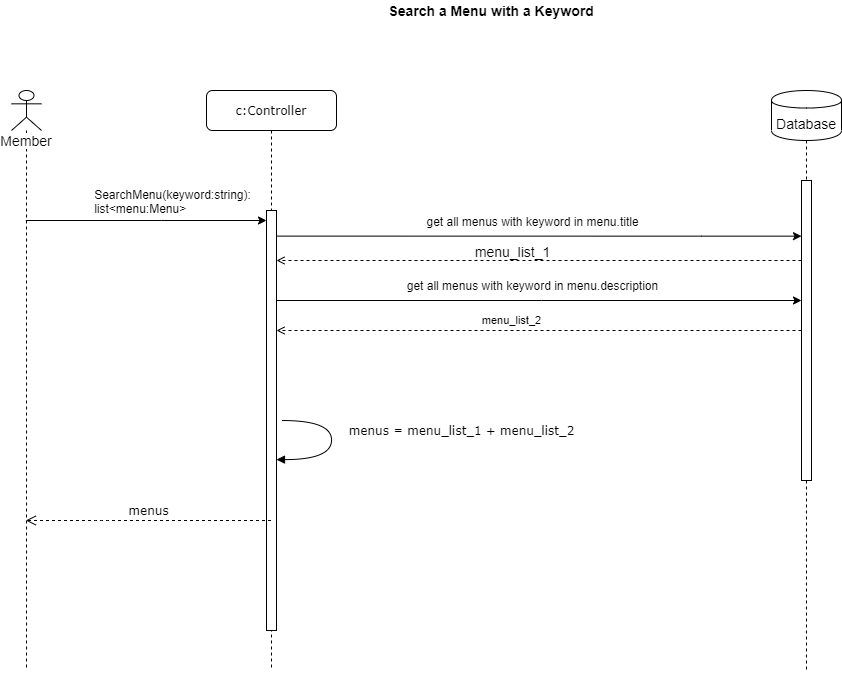

The diagram above was exported from draw.io. Its source (the exported page's mxGraphModel, read from the mxfile embedded in the PNG):
<mxGraphModel dx="2773" dy="876" grid="1" gridSize="10" guides="1" tooltips="1" connect="1" arrows="1" fold="1" page="1" pageScale="1" pageWidth="1100" pageHeight="850" background="#ffffff" math="0" shadow="0">
  <root>
    <mxCell id="0" />
    <mxCell id="1" parent="0" />
    <mxCell id="7baba1c4bc27f4b0-8" value="c:Controller" style="shape=umlLifeline;perimeter=lifelinePerimeter;whiteSpace=wrap;html=1;container=1;collapsible=0;recursiveResize=0;outlineConnect=0;rounded=1;shadow=0;comic=0;labelBackgroundColor=none;strokeWidth=1;fontFamily=Verdana;fontSize=12;align=center;" parent="1" vertex="1">
      <mxGeometry x="-835" y="150" width="130" height="580" as="geometry" />
    </mxCell>
    <mxCell id="7baba1c4bc27f4b0-9" value="" style="html=1;points=[];perimeter=orthogonalPerimeter;rounded=0;shadow=0;comic=0;labelBackgroundColor=none;strokeWidth=1;fontFamily=Verdana;fontSize=12;align=center;" parent="7baba1c4bc27f4b0-8" vertex="1">
      <mxGeometry x="60" y="120" width="10" height="420" as="geometry" />
    </mxCell>
    <mxCell id="7baba1c4bc27f4b0-30" value="menus" style="html=1;verticalAlign=bottom;endArrow=open;dashed=1;endSize=8;labelBackgroundColor=none;fontFamily=Verdana;fontSize=12;edgeStyle=elbowEdgeStyle;elbow=vertical;" parent="1" source="7baba1c4bc27f4b0-8" target="ryDK9XDsYPcDlz4doUzd-8" edge="1">
      <mxGeometry relative="1" as="geometry">
        <mxPoint x="90" y="696" as="targetPoint" />
        <Array as="points">
          <mxPoint x="-940" y="580" />
          <mxPoint x="-930" y="650" />
        </Array>
      </mxGeometry>
    </mxCell>
    <mxCell id="7baba1c4bc27f4b0-36" value="menus = menu_list_1 + menu_list_2" style="html=1;verticalAlign=bottom;endArrow=block;labelBackgroundColor=none;fontFamily=Verdana;fontSize=12;elbow=vertical;edgeStyle=orthogonalEdgeStyle;curved=1;exitX=1.066;exitY=0.713;exitPerimeter=0;" parent="1" edge="1">
      <mxGeometry x="0.2327" y="-131" relative="1" as="geometry">
        <mxPoint x="-759.3400000000001" y="480.0300000000001" as="sourcePoint" />
        <mxPoint x="-765" y="519.12" as="targetPoint" />
        <Array as="points">
          <mxPoint x="-710" y="480.12" />
          <mxPoint x="-710" y="519.12" />
        </Array>
        <mxPoint x="130" y="112" as="offset" />
      </mxGeometry>
    </mxCell>
    <mxCell id="yXGJ6k2Bec9hUhoEP0tJ-3" style="edgeStyle=orthogonalEdgeStyle;rounded=0;orthogonalLoop=1;jettySize=auto;html=1;" parent="1" source="ryDK9XDsYPcDlz4doUzd-8" target="7baba1c4bc27f4b0-9" edge="1">
      <mxGeometry relative="1" as="geometry">
        <mxPoint x="-852" y="230" as="targetPoint" />
        <Array as="points">
          <mxPoint x="-880" y="280" />
          <mxPoint x="-880" y="280" />
        </Array>
        <mxPoint x="-985.6764705882351" y="290" as="sourcePoint" />
      </mxGeometry>
    </mxCell>
    <mxCell id="ryDK9XDsYPcDlz4doUzd-2" value="&lt;div style=&quot;text-align: left&quot;&gt;&lt;span style=&quot;font-size: 12px&quot;&gt;SearchMenu(keyword:string):&lt;/span&gt;&lt;/div&gt;&lt;div style=&quot;text-align: left&quot;&gt;&lt;span style=&quot;font-size: 12px&quot;&gt;list&amp;lt;menu:Men&lt;/span&gt;&lt;span style=&quot;font-size: 12px&quot;&gt;u&amp;gt;&lt;/span&gt;&lt;/div&gt;" style="edgeLabel;html=1;align=center;verticalAlign=middle;resizable=0;points=[];" vertex="1" connectable="0" parent="yXGJ6k2Bec9hUhoEP0tJ-3">
      <mxGeometry x="0.2874" y="1" relative="1" as="geometry">
        <mxPoint x="-9.62" y="-19" as="offset" />
      </mxGeometry>
    </mxCell>
    <mxCell id="yXGJ6k2Bec9hUhoEP0tJ-4" style="edgeStyle=orthogonalEdgeStyle;rounded=0;orthogonalLoop=1;jettySize=auto;html=1;exitX=1;exitY=0.061;exitDx=0;exitDy=0;exitPerimeter=0;" parent="1" source="7baba1c4bc27f4b0-9" target="ryDK9XDsYPcDlz4doUzd-10" edge="1">
      <mxGeometry relative="1" as="geometry">
        <Array as="points">
          <mxPoint x="-340" y="296" />
          <mxPoint x="-340" y="296" />
        </Array>
        <mxPoint x="-330" y="290" as="targetPoint" />
      </mxGeometry>
    </mxCell>
    <mxCell id="ryDK9XDsYPcDlz4doUzd-1" value="&lt;div style=&quot;text-align: left&quot;&gt;&lt;span style=&quot;font-size: 12px&quot;&gt;get all menus with keyword in menu.title&lt;/span&gt;&lt;/div&gt;" style="edgeLabel;html=1;align=center;verticalAlign=middle;resizable=0;points=[];" vertex="1" connectable="0" parent="yXGJ6k2Bec9hUhoEP0tJ-4">
      <mxGeometry x="0.168" y="1" relative="1" as="geometry">
        <mxPoint x="-52.06000000000001" y="-14.639999999999999" as="offset" />
      </mxGeometry>
    </mxCell>
    <mxCell id="yXGJ6k2Bec9hUhoEP0tJ-7" style="edgeStyle=orthogonalEdgeStyle;rounded=0;orthogonalLoop=1;jettySize=auto;html=1;endArrow=open;endFill=0;dashed=1;" parent="1" target="7baba1c4bc27f4b0-9" edge="1" source="ryDK9XDsYPcDlz4doUzd-10">
      <mxGeometry relative="1" as="geometry">
        <mxPoint x="-545.0000000000005" y="364.94117647058806" as="sourcePoint" />
        <Array as="points">
          <mxPoint x="-460" y="320" />
          <mxPoint x="-460" y="320" />
        </Array>
      </mxGeometry>
    </mxCell>
    <mxCell id="ryDK9XDsYPcDlz4doUzd-15" value="menu_list_1" style="edgeLabel;html=1;align=center;verticalAlign=middle;resizable=0;points=[];fontSize=14;" vertex="1" connectable="0" parent="yXGJ6k2Bec9hUhoEP0tJ-7">
      <mxGeometry x="-0.0698" y="4" relative="1" as="geometry">
        <mxPoint x="-45.29" y="-14" as="offset" />
      </mxGeometry>
    </mxCell>
    <mxCell id="ryDK9XDsYPcDlz4doUzd-3" value="Search a Menu with a Keyword" style="text;html=1;strokeColor=none;fillColor=none;align=center;verticalAlign=middle;whiteSpace=wrap;rounded=0;fontSize=14;fontStyle=1" vertex="1" parent="1">
      <mxGeometry x="-835" y="60" width="570" height="20" as="geometry" />
    </mxCell>
    <mxCell id="ryDK9XDsYPcDlz4doUzd-9" style="edgeStyle=orthogonalEdgeStyle;rounded=0;orthogonalLoop=1;jettySize=auto;html=1;fontSize=14;endArrow=none;endFill=0;dashed=1;" edge="1" parent="1" source="ryDK9XDsYPcDlz4doUzd-10">
      <mxGeometry relative="1" as="geometry">
        <mxPoint x="-235.00000000000045" y="729.9999999999998" as="targetPoint" />
      </mxGeometry>
    </mxCell>
    <mxCell id="ryDK9XDsYPcDlz4doUzd-4" value="Database" style="shape=cylinder;whiteSpace=wrap;html=1;boundedLbl=1;backgroundOutline=1;fontSize=14;" vertex="1" parent="1">
      <mxGeometry x="-270" y="150" width="70" height="50" as="geometry" />
    </mxCell>
    <mxCell id="ryDK9XDsYPcDlz4doUzd-8" value="Member" style="shape=umlLifeline;participant=umlActor;perimeter=lifelinePerimeter;whiteSpace=wrap;html=1;container=1;collapsible=0;recursiveResize=0;verticalAlign=top;spacingTop=36;labelBackgroundColor=#ffffff;outlineConnect=0;fontSize=14;" vertex="1" parent="1">
      <mxGeometry x="-1030" y="150" width="30" height="580" as="geometry" />
    </mxCell>
    <mxCell id="ryDK9XDsYPcDlz4doUzd-10" value="" style="html=1;points=[];perimeter=orthogonalPerimeter;rounded=0;shadow=0;comic=0;labelBackgroundColor=none;strokeWidth=1;fontFamily=Verdana;fontSize=12;align=center;" vertex="1" parent="1">
      <mxGeometry x="-240" y="240" width="10" height="300" as="geometry" />
    </mxCell>
    <mxCell id="ryDK9XDsYPcDlz4doUzd-11" style="edgeStyle=orthogonalEdgeStyle;rounded=0;orthogonalLoop=1;jettySize=auto;html=1;fontSize=14;endArrow=none;endFill=0;dashed=1;" edge="1" parent="1" source="ryDK9XDsYPcDlz4doUzd-4" target="ryDK9XDsYPcDlz4doUzd-10">
      <mxGeometry relative="1" as="geometry">
        <mxPoint x="-235.00000000000045" y="729.9999999999998" as="targetPoint" />
        <mxPoint x="-235.00000000000045" y="200" as="sourcePoint" />
      </mxGeometry>
    </mxCell>
    <mxCell id="ryDK9XDsYPcDlz4doUzd-12" style="edgeStyle=orthogonalEdgeStyle;rounded=0;orthogonalLoop=1;jettySize=auto;html=1;" edge="1" parent="1" source="7baba1c4bc27f4b0-9" target="ryDK9XDsYPcDlz4doUzd-10">
      <mxGeometry relative="1" as="geometry">
        <Array as="points">
          <mxPoint x="-500" y="360" />
          <mxPoint x="-500" y="360" />
        </Array>
        <mxPoint x="-765.0000000000005" y="350.0000000000001" as="sourcePoint" />
        <mxPoint x="-240.00000000000045" y="350.0270588235295" as="targetPoint" />
      </mxGeometry>
    </mxCell>
    <mxCell id="ryDK9XDsYPcDlz4doUzd-13" value="&lt;div style=&quot;text-align: left&quot;&gt;&lt;span style=&quot;font-size: 12px&quot;&gt;get all menus with keyword in menu.description&lt;/span&gt;&lt;/div&gt;" style="edgeLabel;html=1;align=center;verticalAlign=middle;resizable=0;points=[];" vertex="1" connectable="0" parent="ryDK9XDsYPcDlz4doUzd-12">
      <mxGeometry x="0.168" y="1" relative="1" as="geometry">
        <mxPoint x="-52.06000000000001" y="-14.639999999999999" as="offset" />
      </mxGeometry>
    </mxCell>
    <mxCell id="ryDK9XDsYPcDlz4doUzd-14" value="menu_list_2" style="edgeStyle=orthogonalEdgeStyle;rounded=0;orthogonalLoop=1;jettySize=auto;html=1;endArrow=open;endFill=0;dashed=1;" edge="1" parent="1" source="ryDK9XDsYPcDlz4doUzd-10" target="7baba1c4bc27f4b0-9">
      <mxGeometry x="0.1048" y="-10" relative="1" as="geometry">
        <mxPoint x="-240.00000000000045" y="374.38" as="sourcePoint" />
        <Array as="points">
          <mxPoint x="-640" y="390" />
          <mxPoint x="-640" y="390" />
        </Array>
        <mxPoint x="-765.0000000000005" y="374.38" as="targetPoint" />
        <mxPoint x="1" as="offset" />
      </mxGeometry>
    </mxCell>
  </root>
</mxGraphModel>